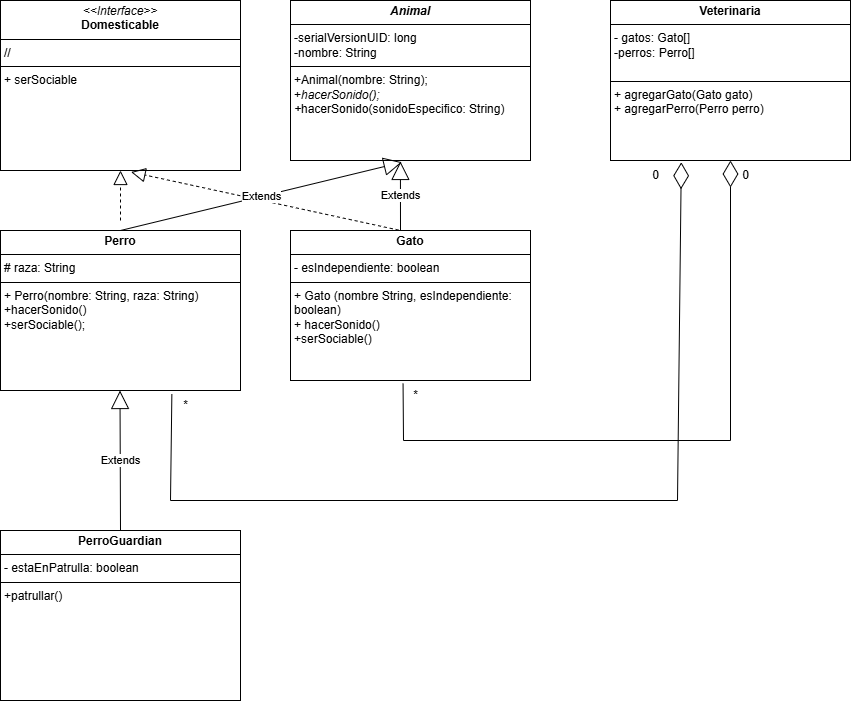

The diagram above was exported from draw.io. Its source (the exported page's mxGraphModel, read from the mxfile embedded in the PNG):
<mxGraphModel dx="1221" dy="607" grid="1" gridSize="10" guides="1" tooltips="1" connect="1" arrows="1" fold="1" page="1" pageScale="1" pageWidth="850" pageHeight="1100" math="0" shadow="0">
  <root>
    <mxCell id="0" />
    <mxCell id="1" parent="0" />
    <mxCell id="PRNguRIDV4_X6WMNmZVz-1" value="&lt;p style=&quot;margin:0px;margin-top:4px;text-align:center;&quot;&gt;&lt;i&gt;&amp;lt;&amp;lt;Interface&amp;gt;&amp;gt;&lt;/i&gt;&lt;br&gt;&lt;b&gt;Domesticable&lt;/b&gt;&lt;/p&gt;&lt;hr size=&quot;1&quot; style=&quot;border-style:solid;&quot;&gt;&lt;p style=&quot;margin:0px;margin-left:4px;&quot;&gt;//&lt;/p&gt;&lt;hr size=&quot;1&quot; style=&quot;border-style:solid;&quot;&gt;&lt;p style=&quot;margin:0px;margin-left:4px;&quot;&gt;+ serSociable&lt;br&gt;&lt;/p&gt;" style="verticalAlign=top;align=left;overflow=fill;html=1;whiteSpace=wrap;" vertex="1" parent="1">
      <mxGeometry x="40" y="40" width="240" height="170" as="geometry" />
    </mxCell>
    <mxCell id="PRNguRIDV4_X6WMNmZVz-2" value="&lt;p style=&quot;margin:0px;margin-top:4px;text-align:center;&quot;&gt;&lt;b&gt;Veterinaria&lt;/b&gt;&lt;/p&gt;&lt;hr size=&quot;1&quot; style=&quot;border-style:solid;&quot;&gt;&lt;p style=&quot;margin:0px;margin-left:4px;&quot;&gt;- gatos: Gato[]&lt;/p&gt;&lt;p style=&quot;margin:0px;margin-left:4px;&quot;&gt;-perros: Perro[]&lt;/p&gt;&lt;p style=&quot;margin:0px;margin-left:4px;&quot;&gt;&lt;br&gt;&lt;/p&gt;&lt;hr size=&quot;1&quot; style=&quot;border-style:solid;&quot;&gt;&lt;p style=&quot;margin:0px;margin-left:4px;&quot;&gt;+ agregarGato(Gato gato)&lt;/p&gt;&lt;p style=&quot;margin:0px;margin-left:4px;&quot;&gt;+ agregarPerro(Perro perro)&lt;/p&gt;&lt;p style=&quot;margin:0px;margin-left:4px;&quot;&gt;&lt;br&gt;&lt;/p&gt;" style="verticalAlign=top;align=left;overflow=fill;html=1;whiteSpace=wrap;" vertex="1" parent="1">
      <mxGeometry x="650" y="40" width="240" height="160" as="geometry" />
    </mxCell>
    <mxCell id="PRNguRIDV4_X6WMNmZVz-4" value="&lt;p style=&quot;margin:0px;margin-top:4px;text-align:center;&quot;&gt;&lt;b&gt;&lt;i&gt;Animal&lt;/i&gt;&lt;/b&gt;&lt;/p&gt;&lt;hr size=&quot;1&quot; style=&quot;border-style:solid;&quot;&gt;&lt;p style=&quot;margin:0px;margin-left:4px;&quot;&gt;-serialVersionUID: long&lt;/p&gt;&lt;p style=&quot;margin:0px;margin-left:4px;&quot;&gt;-nombre: String&lt;/p&gt;&lt;hr size=&quot;1&quot; style=&quot;border-style:solid;&quot;&gt;&lt;p style=&quot;margin:0px;margin-left:4px;&quot;&gt;+Animal(nombre: String);&lt;/p&gt;&lt;p style=&quot;margin:0px;margin-left:4px;&quot;&gt;+&lt;i&gt;hacerSonido();&lt;/i&gt;&lt;/p&gt;&lt;p style=&quot;margin:0px;margin-left:4px;&quot;&gt;&lt;i&gt;+&lt;/i&gt;hacerSonido(sonidoEspecifico: String)&lt;/p&gt;&lt;p style=&quot;margin:0px;margin-left:4px;&quot;&gt;&lt;br&gt;&lt;/p&gt;&lt;p style=&quot;margin:0px;margin-left:4px;&quot;&gt;&lt;br&gt;&lt;/p&gt;" style="verticalAlign=top;align=left;overflow=fill;html=1;whiteSpace=wrap;" vertex="1" parent="1">
      <mxGeometry x="330" y="40" width="240" height="160" as="geometry" />
    </mxCell>
    <mxCell id="PRNguRIDV4_X6WMNmZVz-5" value="&lt;p style=&quot;margin:0px;margin-top:4px;text-align:center;&quot;&gt;&lt;b&gt;Gato&lt;/b&gt;&lt;/p&gt;&lt;hr size=&quot;1&quot; style=&quot;border-style:solid;&quot;&gt;&lt;p style=&quot;margin:0px;margin-left:4px;&quot;&gt;- esIndependiente: boolean&lt;/p&gt;&lt;hr size=&quot;1&quot; style=&quot;border-style:solid;&quot;&gt;&lt;p style=&quot;margin:0px;margin-left:4px;&quot;&gt;+ Gato (nombre String, esIndependiente: boolean)&lt;/p&gt;&lt;p style=&quot;margin:0px;margin-left:4px;&quot;&gt;+ hacerSonido()&lt;/p&gt;&lt;p style=&quot;margin:0px;margin-left:4px;&quot;&gt;+serSociable()&lt;/p&gt;" style="verticalAlign=top;align=left;overflow=fill;html=1;whiteSpace=wrap;" vertex="1" parent="1">
      <mxGeometry x="330" y="270" width="240" height="150" as="geometry" />
    </mxCell>
    <mxCell id="PRNguRIDV4_X6WMNmZVz-6" value="&lt;p style=&quot;margin:0px;margin-top:4px;text-align:center;&quot;&gt;&lt;b&gt;Perro&lt;/b&gt;&lt;/p&gt;&lt;hr size=&quot;1&quot; style=&quot;border-style:solid;&quot;&gt;&lt;p style=&quot;margin:0px;margin-left:4px;&quot;&gt;# raza: String&lt;/p&gt;&lt;hr size=&quot;1&quot; style=&quot;border-style:solid;&quot;&gt;&lt;p style=&quot;margin:0px;margin-left:4px;&quot;&gt;+ Perro(nombre: String, raza: String)&lt;/p&gt;&lt;p style=&quot;margin:0px;margin-left:4px;&quot;&gt;+hacerSonido()&lt;/p&gt;&lt;p style=&quot;margin:0px;margin-left:4px;&quot;&gt;+serSociable();&lt;/p&gt;" style="verticalAlign=top;align=left;overflow=fill;html=1;whiteSpace=wrap;" vertex="1" parent="1">
      <mxGeometry x="40" y="270" width="240" height="160" as="geometry" />
    </mxCell>
    <mxCell id="PRNguRIDV4_X6WMNmZVz-7" value="&lt;p style=&quot;margin:0px;margin-top:4px;text-align:center;&quot;&gt;&lt;b&gt;PerroGuardian&lt;/b&gt;&lt;/p&gt;&lt;hr size=&quot;1&quot; style=&quot;border-style:solid;&quot;&gt;&lt;p style=&quot;margin:0px;margin-left:4px;&quot;&gt;- estaEnPatrulla: boolean&lt;/p&gt;&lt;hr size=&quot;1&quot; style=&quot;border-style:solid;&quot;&gt;&lt;p style=&quot;margin:0px;margin-left:4px;&quot;&gt;+patrullar()&lt;/p&gt;&lt;p style=&quot;margin:0px;margin-left:4px;&quot;&gt;&lt;br&gt;&lt;/p&gt;" style="verticalAlign=top;align=left;overflow=fill;html=1;whiteSpace=wrap;" vertex="1" parent="1">
      <mxGeometry x="40" y="570" width="240" height="170" as="geometry" />
    </mxCell>
    <mxCell id="PRNguRIDV4_X6WMNmZVz-9" value="" style="endArrow=block;dashed=1;endFill=0;endSize=12;html=1;rounded=0;entryX=0.544;entryY=1.009;entryDx=0;entryDy=0;entryPerimeter=0;" edge="1" parent="1" target="PRNguRIDV4_X6WMNmZVz-1">
      <mxGeometry width="160" relative="1" as="geometry">
        <mxPoint x="450" y="270" as="sourcePoint" />
        <mxPoint x="880" y="380" as="targetPoint" />
        <Array as="points">
          <mxPoint x="440" y="270" />
        </Array>
      </mxGeometry>
    </mxCell>
    <mxCell id="PRNguRIDV4_X6WMNmZVz-10" value="" style="endArrow=block;dashed=1;endFill=0;endSize=12;html=1;rounded=0;entryX=0.5;entryY=1;entryDx=0;entryDy=0;" edge="1" parent="1" target="PRNguRIDV4_X6WMNmZVz-1">
      <mxGeometry width="160" relative="1" as="geometry">
        <mxPoint x="160" y="260" as="sourcePoint" />
        <mxPoint x="20" y="290" as="targetPoint" />
      </mxGeometry>
    </mxCell>
    <mxCell id="PRNguRIDV4_X6WMNmZVz-12" value="Extends" style="endArrow=block;endSize=16;endFill=0;html=1;rounded=0;entryX=0.465;entryY=1.011;entryDx=0;entryDy=0;entryPerimeter=0;exitX=0.5;exitY=0;exitDx=0;exitDy=0;" edge="1" parent="1" source="PRNguRIDV4_X6WMNmZVz-6" target="PRNguRIDV4_X6WMNmZVz-4">
      <mxGeometry width="160" relative="1" as="geometry">
        <mxPoint x="250" y="220" as="sourcePoint" />
        <mxPoint x="410" y="220" as="targetPoint" />
      </mxGeometry>
    </mxCell>
    <mxCell id="PRNguRIDV4_X6WMNmZVz-13" value="Extends" style="endArrow=block;endSize=16;endFill=0;html=1;rounded=0;entryX=0.458;entryY=1.006;entryDx=0;entryDy=0;entryPerimeter=0;" edge="1" parent="1" target="PRNguRIDV4_X6WMNmZVz-4">
      <mxGeometry width="160" relative="1" as="geometry">
        <mxPoint x="440" y="270" as="sourcePoint" />
        <mxPoint x="440" y="210" as="targetPoint" />
      </mxGeometry>
    </mxCell>
    <mxCell id="PRNguRIDV4_X6WMNmZVz-14" value="Extends" style="endArrow=block;endSize=16;endFill=0;html=1;rounded=0;entryX=0.458;entryY=1.006;entryDx=0;entryDy=0;entryPerimeter=0;exitX=0.5;exitY=0;exitDx=0;exitDy=0;" edge="1" parent="1" source="PRNguRIDV4_X6WMNmZVz-7">
      <mxGeometry width="160" relative="1" as="geometry">
        <mxPoint x="159.5" y="499" as="sourcePoint" />
        <mxPoint x="159.5" y="430" as="targetPoint" />
      </mxGeometry>
    </mxCell>
    <mxCell id="PRNguRIDV4_X6WMNmZVz-15" value="" style="endArrow=diamondThin;endFill=0;endSize=24;html=1;rounded=0;exitX=0.469;exitY=1.021;exitDx=0;exitDy=0;exitPerimeter=0;entryX=0.5;entryY=1;entryDx=0;entryDy=0;" edge="1" parent="1" source="PRNguRIDV4_X6WMNmZVz-5" target="PRNguRIDV4_X6WMNmZVz-2">
      <mxGeometry width="160" relative="1" as="geometry">
        <mxPoint x="440" y="470" as="sourcePoint" />
        <mxPoint x="860" y="480" as="targetPoint" />
        <Array as="points">
          <mxPoint x="443" y="480" />
          <mxPoint x="770" y="480" />
        </Array>
      </mxGeometry>
    </mxCell>
    <mxCell id="PRNguRIDV4_X6WMNmZVz-16" value="" style="endArrow=diamondThin;endFill=0;endSize=24;html=1;rounded=0;exitX=0.714;exitY=1.024;exitDx=0;exitDy=0;exitPerimeter=0;entryX=0.295;entryY=1.011;entryDx=0;entryDy=0;entryPerimeter=0;" edge="1" parent="1" source="PRNguRIDV4_X6WMNmZVz-6" target="PRNguRIDV4_X6WMNmZVz-2">
      <mxGeometry width="160" relative="1" as="geometry">
        <mxPoint x="390" y="483" as="sourcePoint" />
        <mxPoint x="717" y="260" as="targetPoint" />
        <Array as="points">
          <mxPoint x="210" y="540" />
          <mxPoint x="717" y="540" />
        </Array>
      </mxGeometry>
    </mxCell>
    <mxCell id="PRNguRIDV4_X6WMNmZVz-17" value="0" style="text;html=1;align=center;verticalAlign=middle;resizable=0;points=[];autosize=1;strokeColor=none;fillColor=none;" vertex="1" parent="1">
      <mxGeometry x="680" y="200" width="30" height="30" as="geometry" />
    </mxCell>
    <mxCell id="PRNguRIDV4_X6WMNmZVz-18" value="*" style="text;html=1;align=center;verticalAlign=middle;resizable=0;points=[];autosize=1;strokeColor=none;fillColor=none;" vertex="1" parent="1">
      <mxGeometry x="210" y="430" width="30" height="30" as="geometry" />
    </mxCell>
    <mxCell id="PRNguRIDV4_X6WMNmZVz-19" value="0" style="text;html=1;align=center;verticalAlign=middle;resizable=0;points=[];autosize=1;strokeColor=none;fillColor=none;" vertex="1" parent="1">
      <mxGeometry x="770" y="200" width="30" height="30" as="geometry" />
    </mxCell>
    <mxCell id="PRNguRIDV4_X6WMNmZVz-20" value="*" style="text;html=1;align=center;verticalAlign=middle;resizable=0;points=[];autosize=1;strokeColor=none;fillColor=none;" vertex="1" parent="1">
      <mxGeometry x="440" y="420" width="30" height="30" as="geometry" />
    </mxCell>
  </root>
</mxGraphModel>